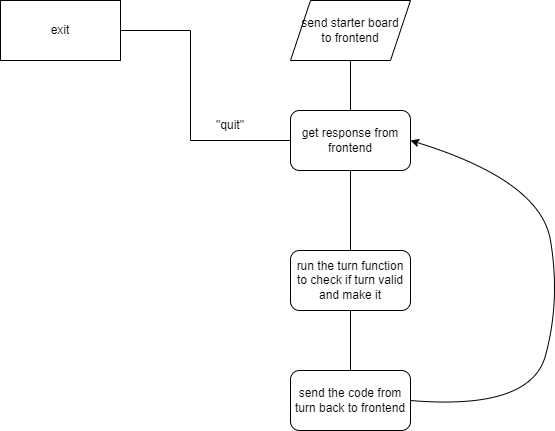

The diagram above was exported from draw.io. Its source (the exported page's mxGraphModel, read from the mxfile embedded in the PNG):
<mxGraphModel dx="1434" dy="746" grid="1" gridSize="10" guides="1" tooltips="1" connect="1" arrows="1" fold="1" page="1" pageScale="1" pageWidth="827" pageHeight="1169" math="0" shadow="0">
  <root>
    <mxCell id="0" />
    <mxCell id="1" parent="0" />
    <mxCell id="kMT6fELK-U5eiUmLFcMc-1" value="send starter board&lt;div&gt;to frontend&lt;/div&gt;" style="shape=parallelogram;perimeter=parallelogramPerimeter;whiteSpace=wrap;html=1;fixedSize=1;" vertex="1" parent="1">
      <mxGeometry x="370" y="100" width="120" height="60" as="geometry" />
    </mxCell>
    <mxCell id="kMT6fELK-U5eiUmLFcMc-2" value="" style="endArrow=none;html=1;rounded=0;entryX=0.5;entryY=1;entryDx=0;entryDy=0;" edge="1" parent="1" target="kMT6fELK-U5eiUmLFcMc-1">
      <mxGeometry width="50" height="50" relative="1" as="geometry">
        <mxPoint x="430" y="210" as="sourcePoint" />
        <mxPoint x="480" y="160" as="targetPoint" />
      </mxGeometry>
    </mxCell>
    <mxCell id="kMT6fELK-U5eiUmLFcMc-4" value="get response from frontend" style="rounded=1;whiteSpace=wrap;html=1;" vertex="1" parent="1">
      <mxGeometry x="370" y="210" width="120" height="60" as="geometry" />
    </mxCell>
    <mxCell id="kMT6fELK-U5eiUmLFcMc-5" value="" style="endArrow=none;html=1;rounded=0;entryX=0.5;entryY=1;entryDx=0;entryDy=0;" edge="1" parent="1" target="kMT6fELK-U5eiUmLFcMc-4">
      <mxGeometry width="50" height="50" relative="1" as="geometry">
        <mxPoint x="430" y="350" as="sourcePoint" />
        <mxPoint x="450" y="290" as="targetPoint" />
      </mxGeometry>
    </mxCell>
    <mxCell id="kMT6fELK-U5eiUmLFcMc-6" value="run the turn function to check if turn valid and make it" style="rounded=1;whiteSpace=wrap;html=1;" vertex="1" parent="1">
      <mxGeometry x="370" y="350" width="120" height="60" as="geometry" />
    </mxCell>
    <mxCell id="kMT6fELK-U5eiUmLFcMc-7" value="" style="endArrow=none;html=1;rounded=0;entryX=0;entryY=0.5;entryDx=0;entryDy=0;" edge="1" parent="1" target="kMT6fELK-U5eiUmLFcMc-4">
      <mxGeometry width="50" height="50" relative="1" as="geometry">
        <mxPoint x="270" y="240" as="sourcePoint" />
        <mxPoint x="340" y="230" as="targetPoint" />
      </mxGeometry>
    </mxCell>
    <mxCell id="kMT6fELK-U5eiUmLFcMc-8" value="" style="endArrow=none;html=1;rounded=0;" edge="1" parent="1">
      <mxGeometry width="50" height="50" relative="1" as="geometry">
        <mxPoint x="270" y="240" as="sourcePoint" />
        <mxPoint x="270" y="130" as="targetPoint" />
      </mxGeometry>
    </mxCell>
    <mxCell id="kMT6fELK-U5eiUmLFcMc-9" value="" style="endArrow=none;html=1;rounded=0;" edge="1" parent="1">
      <mxGeometry width="50" height="50" relative="1" as="geometry">
        <mxPoint x="270" y="130" as="sourcePoint" />
        <mxPoint x="130" y="130" as="targetPoint" />
      </mxGeometry>
    </mxCell>
    <mxCell id="kMT6fELK-U5eiUmLFcMc-10" value="&quot;quit&quot;" style="text;html=1;align=center;verticalAlign=middle;whiteSpace=wrap;rounded=0;" vertex="1" parent="1">
      <mxGeometry x="280" y="210" width="60" height="30" as="geometry" />
    </mxCell>
    <mxCell id="kMT6fELK-U5eiUmLFcMc-11" value="exit" style="rounded=0;whiteSpace=wrap;html=1;" vertex="1" parent="1">
      <mxGeometry x="80" y="100" width="120" height="60" as="geometry" />
    </mxCell>
    <mxCell id="kMT6fELK-U5eiUmLFcMc-12" value="send the code from turn back to frontend" style="rounded=1;whiteSpace=wrap;html=1;" vertex="1" parent="1">
      <mxGeometry x="370" y="470" width="120" height="60" as="geometry" />
    </mxCell>
    <mxCell id="kMT6fELK-U5eiUmLFcMc-13" value="" style="endArrow=none;html=1;rounded=0;entryX=0.5;entryY=1;entryDx=0;entryDy=0;exitX=0.5;exitY=0;exitDx=0;exitDy=0;" edge="1" parent="1" source="kMT6fELK-U5eiUmLFcMc-12" target="kMT6fELK-U5eiUmLFcMc-6">
      <mxGeometry width="50" height="50" relative="1" as="geometry">
        <mxPoint x="410" y="470" as="sourcePoint" />
        <mxPoint x="460" y="420" as="targetPoint" />
      </mxGeometry>
    </mxCell>
    <mxCell id="kMT6fELK-U5eiUmLFcMc-15" value="" style="curved=1;endArrow=classic;html=1;rounded=0;exitX=1;exitY=0.5;exitDx=0;exitDy=0;entryX=1;entryY=0.5;entryDx=0;entryDy=0;" edge="1" parent="1" source="kMT6fELK-U5eiUmLFcMc-12" target="kMT6fELK-U5eiUmLFcMc-4">
      <mxGeometry width="50" height="50" relative="1" as="geometry">
        <mxPoint x="560" y="510" as="sourcePoint" />
        <mxPoint x="610" y="460" as="targetPoint" />
        <Array as="points">
          <mxPoint x="610" y="510" />
          <mxPoint x="640" y="400" />
          <mxPoint x="620" y="280" />
        </Array>
      </mxGeometry>
    </mxCell>
  </root>
</mxGraphModel>